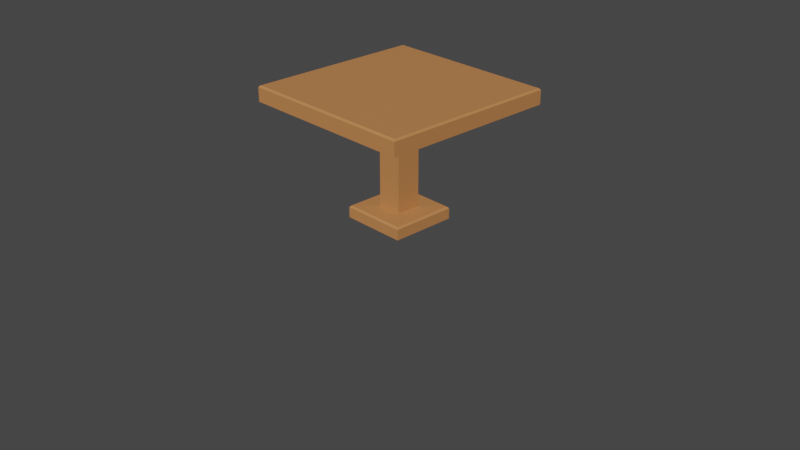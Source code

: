 # Source: Small_Table_square_UV.blend  (saved by Blender 2.80.75; exported with 4.5.12 LTS)
import bpy
from mathutils import Matrix  # noqa: F401  (used for matrix-valued properties, if any)

bpy.ops.wm.read_factory_settings(use_empty=True)
scene = bpy.context.scene
scene.name = 'Scene'

# ---- collections
col_collection = bpy.data.collections.new('Collection'); scene.collection.children.link(col_collection)

# ---- materials (node trees are filled in below, after node groups)
mat_medium_wood_001 = bpy.data.materials.new('Medium Wood.001')
mat_medium_wood_001.preview_render_type = 'CUBE'
mat_outline_001 = bpy.data.materials.new('Outline.001')
mat_outline_001.use_backface_culling = True

# ---- material node trees
mat_medium_wood_001.use_nodes = True; mat_medium_wood_001.node_tree.nodes.clear()
_N = mat_medium_wood_001.node_tree.nodes; _L = mat_medium_wood_001.node_tree.links
n0 = _N.new('ShaderNodeOutputMaterial'); n0.name = 'Material Output'; n0.location = (421, 343)
n0.target = 'CYCLES'
n1 = _N.new('ShaderNodeBsdfPrincipled'); n1.name = 'Principled BSDF'; n1.location = (104, 337)
n1.distribution = 'GGX'
n1.subsurface_method = 'RANDOM_WALK_SKIN'
n1.inputs[0].default_value = (0.552, 0.2232, 0.07619, 1.0)
n1.inputs[3].default_value = 1.45
n1.inputs[27].default_value = (0.0, 0.0, 0.0, 1.0)
n1.inputs[28].default_value = 1.0
n2 = _N.new('ShaderNodeOutputMaterial'); n2.name = 'Material Output.001'; n2.location = (0, 0)
n2.target = 'EEVEE'
n3 = _N.new('ShaderNodeMixShader'); n3.name = 'Mix Shader'; n3.location = (0, 0)
n3.label = 'Disable Shadow'
n3.hide = True
n4 = _N.new('ShaderNodeLightPath'); n4.name = 'Light Path'; n4.location = (0, 0)
n4.hide = True
n5 = _N.new('ShaderNodeBsdfTransparent'); n5.name = 'Transparent BSDF'; n5.location = (0, 0)
n5.hide = True
_L.new(n1.outputs[0], n0.inputs[0])
_L.new(n1.outputs[0], n3.inputs[1])
_L.new(n3.outputs[0], n2.inputs[0])
_L.new(n4.outputs[1], n3.inputs[0])
_L.new(n5.outputs[0], n3.inputs[2])
n0.is_active_output = True
mat_outline_001.use_nodes = True; mat_outline_001.node_tree.nodes.clear()
_N = mat_outline_001.node_tree.nodes; _L = mat_outline_001.node_tree.links
n0 = _N.new('ShaderNodeOutputMaterial'); n0.name = 'Material Output'; n0.location = (300, 300)
n0.target = 'CYCLES'
n1 = _N.new('ShaderNodeEmission'); n1.name = 'Emission'; n1.location = (10, 300)
n1.inputs[0].default_value = (0.016, 0.01444, 0.03434, 1.0)
n2 = _N.new('ShaderNodeOutputMaterial'); n2.name = 'Material Output.001'; n2.location = (0, 0)
n2.target = 'EEVEE'
n3 = _N.new('ShaderNodeMixShader'); n3.name = 'Mix Shader'; n3.location = (0, 0)
n3.label = 'Disable Shadow'
n3.hide = True
n4 = _N.new('ShaderNodeLightPath'); n4.name = 'Light Path'; n4.location = (0, 0)
n4.hide = True
n5 = _N.new('ShaderNodeBsdfTransparent'); n5.name = 'Transparent BSDF'; n5.location = (0, 0)
n5.hide = True
_L.new(n1.outputs[0], n0.inputs[0])
_L.new(n1.outputs[0], n3.inputs[1])
_L.new(n3.outputs[0], n2.inputs[0])
_L.new(n4.outputs[1], n3.inputs[0])
_L.new(n5.outputs[0], n3.inputs[2])
n0.is_active_output = True

# ---- world
world_world = bpy.data.worlds.new('World'); scene.world = world_world
world_world.use_nodes = True; world_world.node_tree.nodes.clear()
_N = world_world.node_tree.nodes; _L = world_world.node_tree.links
n0 = _N.new('ShaderNodeOutputWorld'); n0.name = 'World Output'; n0.location = (300, 300)
n1 = _N.new('ShaderNodeBackground'); n1.name = 'Background'; n1.location = (10, 300)
n1.inputs[0].default_value = (0.05088, 0.05088, 0.05088, 1.0)
_L.new(n1.outputs[0], n0.inputs[0])
n0.is_active_output = True
world_world.color = (0.05088, 0.05088, 0.05088)
world_world.use_sun_shadow = False
world_world.sun_shadow_jitter_overblur = 0.0

# ---- cameras
cam_camera = bpy.data.cameras.new('Camera')
cam_camera.clip_end = 100.0
cam_camera.ortho_scale = 7.314

# ---- meshes
me_plane_005 = bpy.data.meshes.new('Plane.005')
me_plane_005.from_pydata([(-0.1404, -0.1404, 1.296), (0.1404, -0.1404, 1.296), (-0.1404, 0.1404, 1.296), (0.1404, 0.1404, 1.296), (-1.0, 1.0, 1.296), (-1.0, -1.0, 1.296), (1.0, -1.0, 1.296), (1.0, 1.0, 1.296), (-0.1404, 0.1404, 0.01288), (-0.1404, -0.1404, 0.01288), (0.1404, -0.1404, 0.01288), (0.1404, 0.1404, 0.01288), (-0.1404, 0.1404, 0.1508), (0.1404, 0.1404, 0.1508), (0.1404, -0.1404, 0.1508), (-0.1404, -0.1404, 0.1508), (-0.3716, 0.3716, 0.01065), (-0.3716, -0.3716, 0.01065), (0.3716, -0.3716, 0.01065), (0.3716, 0.3716, 0.01065), (-0.9818, -0.9818, 1.47), (-1.0, -1.0, 1.452), (0.9818, -0.9818, 1.47), (1.0, -1.0, 1.452), (-1.0, 1.0, 1.452), (-0.9818, 0.9818, 1.47), (0.9818, 0.9818, 1.47), (1.0, 1.0, 1.452), (-0.3716, 0.3716, 0.1299), (-0.3534, 0.3534, 0.1483), (0.3716, -0.3716, 0.1299), (0.3534, -0.3534, 0.1483), (0.3534, 0.3534, 0.1483), (0.3716, 0.3716, 0.1299), (-0.3534, -0.3534, 0.1483), (-0.3716, -0.3716, 0.1299)], [], [(21, 5, 6, 23), (33, 19, 16, 28), (27, 7, 4, 24), (20, 22, 26, 25), (28, 16, 17, 35), (23, 6, 7, 27), (0, 5, 4, 2), (1, 6, 5, 0), (3, 7, 6, 1), (2, 4, 7, 3), (9, 8, 11, 10), (8, 16, 19, 11), (9, 17, 16, 8), (2, 12, 15, 0), (1, 14, 13, 3), (0, 15, 14, 1), (3, 13, 12, 2), (14, 31, 32, 13), (30, 18, 19, 33), (15, 34, 31, 14), (13, 32, 29, 12), (10, 18, 17, 9), (12, 29, 34, 15), (35, 17, 18, 30), (11, 19, 18, 10), (25, 24, 21, 20), (20, 21, 23, 22), (22, 23, 27, 26), (26, 27, 24, 25), (35, 34, 29, 28), (33, 32, 31, 30), (30, 31, 34, 35), (28, 29, 32, 33), (24, 4, 5, 21)])
_uv = me_plane_005.uv_layers.new(name='UVMap')
_uv.uv.foreach_set('vector', [0.0, 0.0, 0.0, 0.0, 1.0, 0.0, 1.0, 0.0, 0.6052, 0.6052, 0.6052, 0.6052, 0.3948, 0.6052, 0.3948, 0.6052, 1.0, 1.0, 1.0, 1.0, 0.0, 1.0, 0.0, 1.0, 0.009108, 0.009108, 0.9909, 0.009108, 0.9909, 0.9909, 0.009108, 0.9909, 0.3948, 0.6052, 0.3948, 0.6052, 0.3948, 0.3948, 0.3948, 0.3948, 1.0, 0.0, 1.0, 0.0, 1.0, 1.0, 1.0, 1.0, 0.3948, 0.3948, 0.0, 0.0, 0.0, 1.0, 0.3948, 0.6052, 0.6052, 0.3948, 1.0, 0.0, 0.0, 0.0, 0.3948, 0.3948, 0.6052, 0.6052, 1.0, 1.0, 1.0, 0.0, 0.6052, 0.3948, 0.3948, 0.6052, 0.0, 1.0, 1.0, 1.0, 0.6052, 0.6052, 0.3948, 0.3948, 0.3948, 0.6052, 0.6052, 0.6052, 0.6052, 0.3948, 0.3948, 0.6052, 0.3948, 0.6052, 0.6052, 0.6052, 0.6052, 0.6052, 0.3948, 0.3948, 0.3948, 0.3948, 0.3948, 0.6052, 0.3948, 0.6052, 0.3948, 0.6052, 0.3948, 0.6052, 0.3948, 0.3948, 0.3948, 0.3948, 0.6052, 0.3948, 0.6052, 0.3948, 0.6052, 0.6052, 0.6052, 0.6052, 0.3948, 0.3948, 0.3948, 0.3948, 0.6052, 0.3948, 0.6052, 0.3948, 0.6052, 0.6052, 0.6052, 0.6052, 0.3948, 0.6052, 0.3948, 0.6052, 0.6052, 0.3948, 0.6052, 0.3948, 0.6052, 0.6052, 0.6052, 0.6052, 0.6052, 0.3948, 0.6052, 0.3948, 0.6052, 0.6052, 0.6052, 0.6052, 0.3948, 0.3948, 0.3948, 0.3948, 0.6052, 0.3948, 0.6052, 0.3948, 0.6052, 0.6052, 0.6052, 0.6052, 0.3948, 0.6052, 0.3948, 0.6052, 0.6052, 0.3948, 0.6052, 0.3948, 0.3948, 0.3948, 0.3948, 0.3948, 0.3948, 0.6052, 0.3948, 0.6052, 0.3948, 0.3948, 0.3948, 0.3948, 0.3948, 0.3948, 0.3948, 0.3948, 0.6052, 0.3948, 0.6052, 0.3948, 0.6052, 0.6052, 0.6052, 0.6052, 0.6052, 0.3948, 0.6052, 0.3948, 0.009108, 0.9909, 0.0, 1.0, 0.0, 0.0, 0.009108, 0.009108, 0.009108, 0.009108, 0.0, 0.0, 1.0, 0.0, 0.9909, 0.009108, 0.9909, 0.009108, 1.0, 0.0, 1.0, 1.0, 0.9909, 0.9909, 0.9909, 0.9909, 1.0, 1.0, 0.0, 1.0, 0.009108, 0.9909, 0.3948, 0.3948, 0.3948, 0.3948, 0.3948, 0.6052, 0.3948, 0.6052, 0.6052, 0.6052, 0.6052, 0.6052, 0.6052, 0.3948, 0.6052, 0.3948, 0.6052, 0.3948, 0.6052, 0.3948, 0.3948, 0.3948, 0.3948, 0.3948, 0.3948, 0.6052, 0.3948, 0.6052, 0.6052, 0.6052, 0.6052, 0.6052, 0.0, 1.0, 0.0, 1.0, 0.0, 0.0, 0.0, 0.0])
me_plane_005.materials.append(mat_medium_wood_001)
me_plane_005.materials.append(mat_outline_001)
me_plane_005.use_mirror_x = True
me_plane_005.update()

# ---- objects
ob_camera = bpy.data.objects.new('Camera', cam_camera)
ob_table__small = bpy.data.objects.new('Table (Small)', me_plane_005)

# ---- transforms, parenting, visibility, modifiers, constraints
ob_camera.location = (7.359, -6.926, 4.958)
ob_camera.rotation_euler = (1.109, 0.0, 0.8149)
ob_camera.lock_rotations_4d = False
ob_camera.empty_display_type = 'ARROWS'
ob_camera.color = (0.0, 0.0, 0.0, 0.0)
ob_camera.display_type = 'WIRE'
ob_camera.lineart.crease_threshold = 0.0
ob_table__small.location = (0.0, 0.0, 0.0)
ob_table__small.scale = (0.9568, 0.9568, 0.9568)
ob_table__small.visible_shadow = False
ob_table__small.lineart.crease_threshold = 0.0
ob_table__small.use_mesh_mirror_x = True

# ---- collection membership
col_collection.objects.link(ob_camera)
col_collection.objects.link(ob_table__small)

# ---- scene / render settings (as saved in the file)
scene.camera = ob_camera
scene.frame_start = 1; scene.frame_end = 250; scene.frame_set(3)
scene.render.engine = 'BLENDER_EEVEE_NEXT'
scene.cycles.use_denoising = False
scene.cycles.samples = 128
scene.cycles.sampling_pattern = 'TABULATED_SOBOL'
scene.cycles.use_adaptive_sampling = False
scene.cycles.use_light_tree = False
scene.view_settings.view_transform = 'Filmic'
bpy.context.view_layer.update()

# ---- added for rendering (the .blend has no usable light): sun
light_auto_sun = bpy.data.lights.new('AutoSun', 'SUN')
light_auto_sun.energy = 3.0
light_auto_sun.angle = 0.0523599
ob_auto_sun = bpy.data.objects.new('AutoSun', light_auto_sun)
scene.collection.objects.link(ob_auto_sun)
ob_auto_sun.rotation_euler = (0.872665, 0.174533, 0.523599)
bpy.context.view_layer.update()
